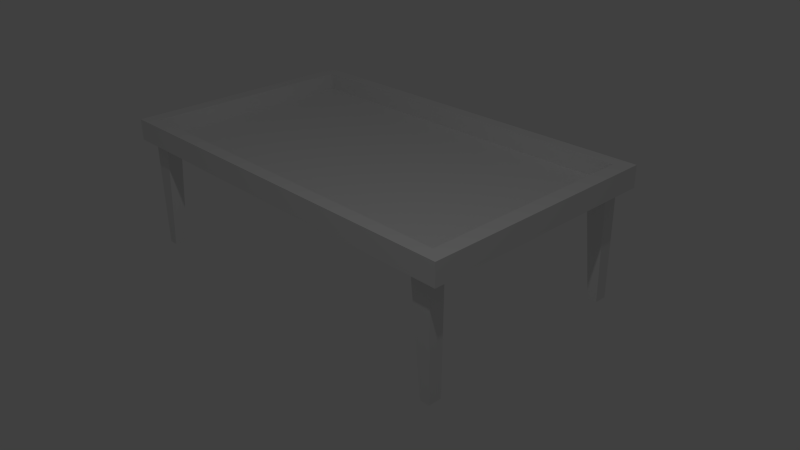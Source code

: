 # Source: table.blend  (saved by Blender 2.72.0; exported with 4.5.12 LTS)
import bpy
from mathutils import Matrix  # noqa: F401  (used for matrix-valued properties, if any)

bpy.ops.wm.read_factory_settings(use_empty=True)
scene = bpy.context.scene
scene.name = 'Scene'

# ---- collections
col_collection_1 = bpy.data.collections.new('Collection 1'); scene.collection.children.link(col_collection_1)

# ---- materials (node trees are filled in below, after node groups)
mat_material = bpy.data.materials.new('Material')
mat_material.alpha_threshold = 0.0
mat_material.use_transparent_shadow = False
mat_material.roughness = 0.5
mat_material.line_color = (0.0, 0.0, 0.0, 1.0)

# ---- material node trees

# ---- world
world_world = bpy.data.worlds.new('World'); scene.world = world_world
world_world.color = (0.05088, 0.05088, 0.05088)
world_world.use_sun_shadow = False
world_world.sun_shadow_jitter_overblur = 0.0
world_world.cycles.sampling_method = 'MANUAL'
world_world.cycles.sample_map_resolution = 256

# ---- cameras
cam_camera = bpy.data.cameras.new('Camera')
cam_camera.clip_end = 100.0
cam_camera.lens = 35.0
cam_camera.sensor_width = 32.0
cam_camera.sensor_height = 18.0
cam_camera.ortho_scale = 7.314
cam_camera.dof.focus_distance = 0.0
cam_camera.dof.aperture_fstop = 128.0

# ---- lights
light_lamp = bpy.data.lights.new('Lamp', 'POINT')
light_lamp.transmission_factor = 0.0
light_lamp.cutoff_distance = 30.0
light_lamp.energy = 100.0
light_lamp.shadow_buffer_clip_start = 1.001
light_lamp.shadow_soft_size = 0.1
light_lamp.shadow_maximum_resolution = 0.006
light_lamp.use_absolute_resolution = True
light_lamp.cycles.use_multiple_importance_sampling = False

# ---- meshes
me_cube_001 = bpy.data.meshes.new('Cube.001')
me_cube_001.from_pydata([(1.0, 1.0, -1.0), (1.0, -1.0, -1.0), (-1.0, -1.0, -1.0), (-1.0, 1.0, -1.0), (1.0, 1.0, 1.0), (1.0, -1.0, 1.0), (-1.0, -1.0, 1.0), (-1.0, 1.0, 1.0), (-0.9269, -0.8946, 1.0), (-0.9269, 0.8946, 1.0), (0.9269, 0.8946, 1.0), (0.9269, -0.8946, 1.0), (-0.9269, -0.8946, -0.6422), (-0.9269, 0.8946, -0.6422), (0.9269, 0.8946, -0.6422), (0.9269, -0.8946, -0.6422), (-0.9375, 1.0, -1.0), (-0.9375, -1.0, -1.0), (0.9375, 1.0, -1.0), (0.9375, -1.0, -1.0), (-0.9375, -0.9375, -1.0), (-0.9375, 0.8125, -1.0), (0.84, 0.8125, -1.0), (0.84, -0.9375, -1.0), (-0.9375, -0.8125, -1.0), (-0.84, -0.8125, -1.0), (-0.84, -0.9375, -1.0), (-0.9375, 0.9375, -1.0), (-0.84, 0.9375, -1.0), (-0.84, 0.8125, -1.0), (0.84, 0.9375, -1.0), (0.9375, 0.9375, -1.0), (0.9375, 0.8125, -1.0), (0.84, -0.8125, -1.0), (0.9375, -0.8125, -1.0), (0.9375, -0.9375, -1.0), (-0.9375, -0.9375, -11.56), (-0.9375, 0.8325, -11.56), (0.89, 0.8325, -11.56), (0.89, -0.9375, -11.56), (-0.9375, -0.8325, -11.56), (-0.89, -0.8325, -11.56), (-0.89, -0.9375, -11.56), (-0.9375, 0.9375, -11.56), (-0.89, 0.9375, -11.56), (-0.89, 0.8325, -11.56), (0.89, 0.9375, -11.56), (0.9375, 0.9375, -11.56), (0.9375, 0.8325, -11.56), (0.89, -0.8325, -11.56), (0.9375, -0.8325, -11.56), (0.9375, -0.9375, -11.56)], [], [(0, 4, 5, 1), (1, 5, 6, 2, 17, 19), (2, 6, 7, 3), (4, 0, 18, 16, 3, 7), (4, 7, 6, 8, 9, 10), (5, 4, 10, 11, 8, 6), (8, 11, 15, 12), (12, 15, 14, 13), (11, 10, 14, 15), (10, 9, 13, 14), (9, 8, 12, 13), (21, 27, 43, 37), (30, 31, 47, 46), (35, 23, 39, 51), (21, 37, 45, 29), (28, 29, 45, 44), (27, 16, 18, 31, 30, 28), (22, 30, 46, 38), (20, 24, 40, 36), (22, 38, 48, 32), (33, 34, 50, 49), (0, 1, 19, 35, 34, 32, 31, 18), (23, 33, 49, 39), (27, 28, 44, 43), (25, 26, 42, 41), (50, 51, 39, 49), (19, 17, 20, 26, 23, 35), (44, 45, 37, 43), (41, 42, 36, 40), (47, 48, 38, 46), (31, 32, 48, 47), (24, 25, 41, 40), (34, 35, 51, 50), (20, 17, 2, 3, 16, 27, 21, 24), (32, 34, 33, 23, 26, 25, 24, 21, 29, 28, 30, 22), (20, 36, 42, 26)])
_uv = me_cube_001.uv_layers.new(name='UVMap')
_uv.uv.foreach_set('vector', [0.5141, 0.4778, 0.2571, 0.4778, 0.2571, 0.3185, 0.5141, 0.3185, 0.5141, 0.1593, 0.2571, 0.1593, 0.2571, 0.0, 0.5141, 9.492e-09, 0.5141, 0.004977, 0.5141, 0.1543, 0.7712, 0.3185, 0.5141, 0.3185, 0.5141, 0.1593, 0.7712, 0.1593, 0.2571, 0.1593, 0.5141, 0.1593, 0.5141, 0.1642, 0.5141, 0.3135, 0.5141, 0.3185, 0.2571, 0.3185, 0.0, 0.1593, 6.895e-08, 0.0, 0.2571, 2.848e-08, 0.2435, 0.005823, 0.01355, 0.005823, 0.01355, 0.1534, 0.2571, 0.1593, 0.0, 0.1593, 0.01355, 0.1534, 0.2435, 0.1534, 0.2435, 0.005823, 0.2571, 2.848e-08, 0.5141, 0.4661, 0.5141, 0.3185, 0.6234, 0.3185, 0.6234, 0.4661, 0.7441, 0.0, 0.7441, 0.1476, 0.5141, 0.1476, 0.5141, 1.424e-08, 0.2571, 0.3185, 0.2571, 0.461, 0.1479, 0.461, 0.1479, 0.3185, 0.1092, 0.3185, 0.1092, 0.4661, 0.0, 0.4661, 3.831e-09, 0.3185, 0.7326, 0.3185, 0.7326, 0.461, 0.6234, 0.461, 0.6234, 0.3185, 0.8842, 0.7611, 0.8797, 0.7611, 0.8779, 0.502, 0.8824, 0.502, 0.2632, 0.48, 0.2612, 0.48, 0.2595, 0.3624, 0.2616, 0.3624, 0.2606, 0.0001413, 0.2626, 0.0001505, 0.2615, 0.1174, 0.2595, 0.1174, 0.9999, 0.5004, 0.8824, 0.502, 0.8824, 0.4999, 0.9998, 0.4984, 0.8794, 0.2404, 0.884, 0.2404, 0.8824, 0.4999, 0.8779, 0.4999, 0.008033, 0.1642, 0.008033, 0.1593, 0.249, 0.1593, 0.249, 0.1642, 0.2365, 0.1642, 0.02057, 0.1642, 0.5207, 0.356, 0.5207, 0.3605, 0.2616, 0.3624, 0.2616, 0.3579, 0.6414, 0.7611, 0.6369, 0.7611, 0.6384, 0.5015, 0.643, 0.5015, 0.2626, 0.2404, 0.2616, 0.3579, 0.2595, 0.3579, 0.2605, 0.2404, 0.2633, 0.2401, 0.2612, 0.2401, 0.2595, 0.122, 0.2615, 0.1219, 0.2571, 0.1593, 0.2571, 0.3185, 0.249, 0.3185, 0.249, 0.3135, 0.249, 0.3036, 0.249, 0.1742, 0.249, 0.1642, 0.249, 0.1593, 0.5205, 0.119, 0.5205, 0.1235, 0.2615, 0.1219, 0.2615, 0.1174, 0.7606, 0.501, 0.7606, 0.499, 0.8779, 0.4999, 0.8779, 0.502, 0.6366, 0.2404, 0.6411, 0.2404, 0.643, 0.4994, 0.6384, 0.4994, 0.2595, 0.122, 0.2595, 0.1174, 0.2615, 0.1174, 0.2615, 0.1219, 0.249, 0.3185, 0.008033, 0.3185, 0.008033, 0.3135, 0.02057, 0.3135, 0.2365, 0.3135, 0.249, 0.3135, 0.8779, 0.4999, 0.8824, 0.4999, 0.8824, 0.502, 0.8779, 0.502, 0.6384, 0.4994, 0.643, 0.4994, 0.643, 0.5015, 0.6384, 0.5015, 0.2595, 0.3624, 0.2595, 0.3579, 0.2616, 0.3579, 0.2616, 0.3624, 0.0001413, 0.3608, 0.0001422, 0.3563, 0.2595, 0.3579, 0.2595, 0.3624, 0.521, 0.5004, 0.521, 0.4983, 0.6384, 0.4994, 0.6384, 0.5015, 0.0001413, 0.1234, 0.0001496, 0.1189, 0.2595, 0.1174, 0.2595, 0.122, 0.008033, 0.3135, 0.008033, 0.3185, 0.0, 0.3185, 3.065e-08, 0.1593, 0.008033, 0.1593, 0.008033, 0.1642, 0.008033, 0.1742, 0.008033, 0.3036, 0.249, 0.1742, 0.249, 0.3036, 0.2365, 0.3036, 0.2365, 0.3135, 0.02057, 0.3135, 0.02057, 0.3036, 0.008033, 0.3036, 0.008033, 0.1742, 0.02057, 0.1742, 0.02057, 0.1642, 0.2365, 0.1642, 0.2365, 0.1742, 0.7603, 0.4998, 0.643, 0.5015, 0.643, 0.4994, 0.7603, 0.4977])
me_cube_001.materials.append(mat_material)
me_cube_001.use_remesh_preserve_volume = False
me_cube_001.use_remesh_preserve_attributes = False
me_cube_001.use_mirror_vertex_groups = False
me_cube_001.update()

# ---- objects
ob_cube_001 = bpy.data.objects.new('Cube.001', me_cube_001)
ob_lamp = bpy.data.objects.new('Lamp', light_lamp)
ob_camera = bpy.data.objects.new('Camera', cam_camera)

# ---- transforms, parenting, visibility, modifiers, constraints
ob_cube_001.location = (0.0, 0.0, 0.0)
ob_cube_001.scale = (2.677, 1.603, 0.1395)
ob_cube_001.lock_rotations_4d = False
ob_cube_001.empty_display_type = 'ARROWS'
ob_cube_001.lineart.crease_threshold = 0.0
ob_lamp.location = (4.076, -3.36, 5.904)
ob_lamp.rotation_euler = (0.6503, 0.05522, 1.866)
ob_lamp.lock_rotations_4d = False
ob_lamp.empty_display_type = 'ARROWS'
ob_lamp.color = (0.0, 0.0, 0.0, 0.0)
ob_lamp.lineart.crease_threshold = 0.0
ob_camera.location = (7.481, -6.508, 3.926)
ob_camera.rotation_euler = (1.109, 0.01082, 0.8149)
ob_camera.lock_rotations_4d = False
ob_camera.empty_display_type = 'ARROWS'
ob_camera.color = (0.0, 0.0, 0.0, 0.0)
ob_camera.display_type = 'WIRE'
ob_camera.lineart.crease_threshold = 0.0

# ---- collection membership
col_collection_1.objects.link(ob_cube_001)
col_collection_1.objects.link(ob_lamp)
col_collection_1.objects.link(ob_camera)

# ---- scene / render settings (as saved in the file)
scene.camera = ob_camera
scene.frame_start = 1; scene.frame_end = 250; scene.frame_set(0)
scene.render.engine = 'BLENDER_EEVEE_NEXT'
scene.render.resolution_percentage = 50
scene.render.dither_intensity = 0.0
scene.cycles.use_denoising = False
scene.cycles.samples = 10
scene.cycles.sampling_pattern = 'TABULATED_SOBOL'
scene.cycles.light_sampling_threshold = 0.0
scene.cycles.use_adaptive_sampling = False
scene.cycles.use_light_tree = False
scene.cycles.blur_glossy = 0.0
scene.cycles.volume_bounces = 1
scene.cycles.pixel_filter_type = 'GAUSSIAN'
scene.cycles.sample_clamp_indirect = 0.0
scene.view_settings.view_transform = 'Standard'
bpy.context.view_layer.update()
